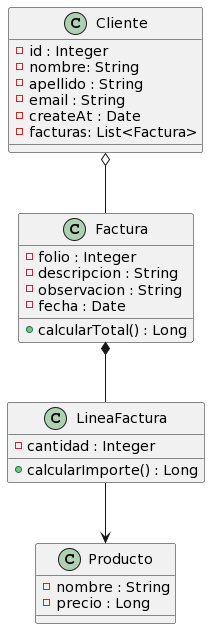

The diagram above was rendered by PlantUML. Its source (embedded in the PNG):
@startuml
class Cliente {
    -id : Integer
    -nombre: String
    -apellido : String
    -email : String
    -createAt : Date
    -facturas: List<Factura>
}

class Factura {
    -folio : Integer
    -descripcion : String
    -observacion : String
    -fecha : Date
    +calcularTotal() : Long
}

class LineaFactura{
    -cantidad : Integer
    +calcularImporte() : Long
}

class Producto{
    -nombre : String
    -precio : Long
}

Cliente o-- Factura
Factura *-- LineaFactura
LineaFactura --> Producto
@enduml